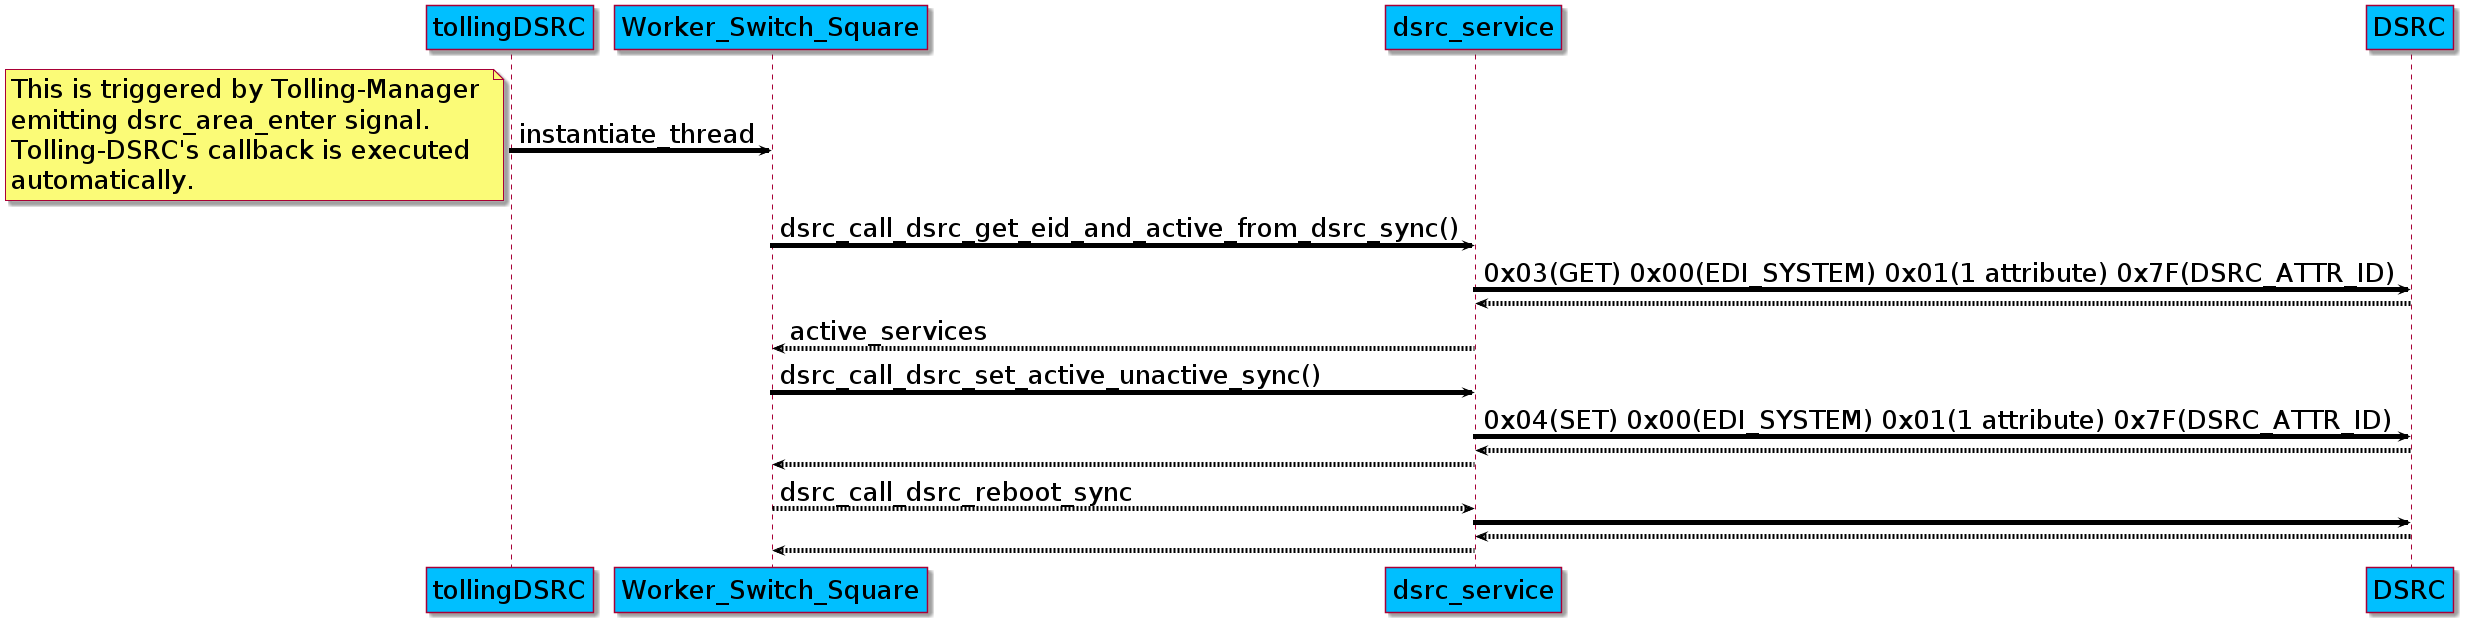

The diagram above was rendered by PlantUML. Its source (embedded in the PNG):
@startuml 
skinparam classFontSize 				32
skinparam classAttributeFontSize 		26
skinparam classBackgroundColor  		DeepSkyBlue
skinparam classBorderColor				blue
skinparam captionFontSize		 		26
skinparam captionBackgroundColor		green
skinparam defaultFontSize				26
skinparam arrowThickness				5
skinparam arrowColor					black
skinparam stateBackgroundColor			DeepSkyBlue
skinparam participantBackgroundColor	DeepSkyBlue
skinparam LifeLineBorderColor			black
skinparam LifeLineBackgroundColor		black
skinparam collectionsBackgroundColor	green


participant tollingDSRC
participant Worker_Switch_Square


tollingDSRC	-> Worker_Switch_Square: instantiate_thread
note left
This is triggered by Tolling-Manager 
emitting dsrc_area_enter signal. 
Tolling-DSRC's callback is executed 
automatically.
end note

Worker_Switch_Square	->  dsrc_service: dsrc_call_dsrc_get_eid_and_active_from_dsrc_sync()
dsrc_service 		-> DSRC: 0x03(GET) 0x00(EDI_SYSTEM) 0x01(1 attribute) 0x7F(DSRC_ATTR_ID)
DSRC			-->  dsrc_service
dsrc_service		-->  Worker_Switch_Square: active_services 
Worker_Switch_Square	->  dsrc_service: dsrc_call_dsrc_set_active_unactive_sync()
dsrc_service 		-> DSRC: 0x04(SET) 0x00(EDI_SYSTEM) 0x01(1 attribute) 0x7F(DSRC_ATTR_ID)
DSRC			-->  dsrc_service
dsrc_service		-->  Worker_Switch_Square
Worker_Switch_Square	--> dsrc_service:dsrc_call_dsrc_reboot_sync
dsrc_service 		-> DSRC:
DSRC			-->  dsrc_service
dsrc_service		-->  Worker_Switch_Square

@enduml